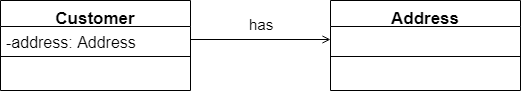

The diagram above was exported from draw.io. Its source (the exported page's mxGraphModel, read from the mxfile embedded in the PNG):
<mxGraphModel dx="868" dy="482" grid="1" gridSize="10" guides="1" tooltips="1" connect="1" arrows="1" fold="1" page="1" pageScale="1" pageWidth="827" pageHeight="1169" math="0" shadow="0">
  <root>
    <mxCell id="0" />
    <mxCell id="1" parent="0" />
    <mxCell id="2uohTFFew6JLD4qTdLKq-12" value="Customer" style="swimlane;fontStyle=1;align=center;verticalAlign=top;childLayout=stackLayout;horizontal=1;startSize=26;horizontalStack=0;resizeParent=1;resizeParentMax=0;resizeLast=0;collapsible=1;marginBottom=0;fontSize=17;" vertex="1" parent="1">
      <mxGeometry x="260" y="200" width="190" height="90" as="geometry" />
    </mxCell>
    <mxCell id="2uohTFFew6JLD4qTdLKq-13" value="-address: Address" style="text;strokeColor=none;fillColor=none;align=left;verticalAlign=top;spacingLeft=4;spacingRight=4;overflow=hidden;rotatable=0;points=[[0,0.5],[1,0.5]];portConstraint=eastwest;fontSize=16;" vertex="1" parent="2uohTFFew6JLD4qTdLKq-12">
      <mxGeometry y="26" width="190" height="26" as="geometry" />
    </mxCell>
    <mxCell id="2uohTFFew6JLD4qTdLKq-14" value="" style="line;strokeWidth=1;fillColor=none;align=left;verticalAlign=middle;spacingTop=-1;spacingLeft=3;spacingRight=3;rotatable=0;labelPosition=right;points=[];portConstraint=eastwest;" vertex="1" parent="2uohTFFew6JLD4qTdLKq-12">
      <mxGeometry y="52" width="190" height="8" as="geometry" />
    </mxCell>
    <mxCell id="2uohTFFew6JLD4qTdLKq-15" value=" " style="text;strokeColor=none;fillColor=none;align=left;verticalAlign=top;spacingLeft=4;spacingRight=4;overflow=hidden;rotatable=0;points=[[0,0.5],[1,0.5]];portConstraint=eastwest;" vertex="1" parent="2uohTFFew6JLD4qTdLKq-12">
      <mxGeometry y="60" width="190" height="30" as="geometry" />
    </mxCell>
    <mxCell id="2uohTFFew6JLD4qTdLKq-16" value="Address" style="swimlane;fontStyle=1;align=center;verticalAlign=top;childLayout=stackLayout;horizontal=1;startSize=26;horizontalStack=0;resizeParent=1;resizeParentMax=0;resizeLast=0;collapsible=1;marginBottom=0;fontSize=17;" vertex="1" parent="1">
      <mxGeometry x="590" y="200" width="190" height="90" as="geometry" />
    </mxCell>
    <mxCell id="2uohTFFew6JLD4qTdLKq-17" value=" " style="text;strokeColor=none;fillColor=none;align=left;verticalAlign=top;spacingLeft=4;spacingRight=4;overflow=hidden;rotatable=0;points=[[0,0.5],[1,0.5]];portConstraint=eastwest;fontSize=16;" vertex="1" parent="2uohTFFew6JLD4qTdLKq-16">
      <mxGeometry y="26" width="190" height="26" as="geometry" />
    </mxCell>
    <mxCell id="2uohTFFew6JLD4qTdLKq-18" value="" style="line;strokeWidth=1;fillColor=none;align=left;verticalAlign=middle;spacingTop=-1;spacingLeft=3;spacingRight=3;rotatable=0;labelPosition=right;points=[];portConstraint=eastwest;" vertex="1" parent="2uohTFFew6JLD4qTdLKq-16">
      <mxGeometry y="52" width="190" height="8" as="geometry" />
    </mxCell>
    <mxCell id="2uohTFFew6JLD4qTdLKq-19" value=" " style="text;strokeColor=none;fillColor=none;align=left;verticalAlign=top;spacingLeft=4;spacingRight=4;overflow=hidden;rotatable=0;points=[[0,0.5],[1,0.5]];portConstraint=eastwest;" vertex="1" parent="2uohTFFew6JLD4qTdLKq-16">
      <mxGeometry y="60" width="190" height="30" as="geometry" />
    </mxCell>
    <mxCell id="2uohTFFew6JLD4qTdLKq-20" style="edgeStyle=orthogonalEdgeStyle;rounded=0;orthogonalLoop=1;jettySize=auto;html=1;entryX=0;entryY=0.5;entryDx=0;entryDy=0;fontSize=18;endArrow=open;endFill=0;startArrow=none;startFill=0;" edge="1" parent="1" source="2uohTFFew6JLD4qTdLKq-13" target="2uohTFFew6JLD4qTdLKq-17">
      <mxGeometry relative="1" as="geometry" />
    </mxCell>
    <mxCell id="2uohTFFew6JLD4qTdLKq-24" value="&lt;font style=&quot;font-size: 15px&quot;&gt;has&lt;/font&gt;" style="text;html=1;resizable=0;points=[];autosize=1;align=left;verticalAlign=top;spacingTop=-4;fontSize=18;" vertex="1" parent="1">
      <mxGeometry x="507" y="211" width="40" height="20" as="geometry" />
    </mxCell>
  </root>
</mxGraphModel>